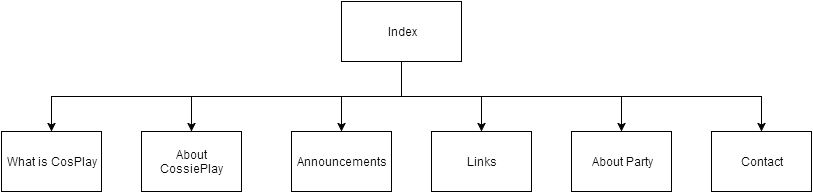

The diagram above was exported from draw.io. Its source (the exported page's mxGraphModel, read from the mxfile embedded in the PNG):
<mxGraphModel dx="1434" dy="727" grid="1" gridSize="10" guides="1" tooltips="1" connect="1" arrows="1" fold="1" page="1" pageScale="1" pageWidth="826" pageHeight="1169" background="#ffffff" math="0" shadow="0">
  <root>
    <mxCell id="0" />
    <mxCell id="1" parent="0" />
    <mxCell id="15" style="edgeStyle=orthogonalEdgeStyle;rounded=0;html=1;exitX=0.5;exitY=1;entryX=0.5;entryY=0;jettySize=auto;orthogonalLoop=1;" parent="1" source="2" target="3" edge="1">
      <mxGeometry relative="1" as="geometry" />
    </mxCell>
    <mxCell id="17" style="edgeStyle=orthogonalEdgeStyle;rounded=0;html=1;exitX=0.5;exitY=1;entryX=0.5;entryY=0;jettySize=auto;orthogonalLoop=1;" parent="1" source="2" target="9" edge="1">
      <mxGeometry relative="1" as="geometry" />
    </mxCell>
    <mxCell id="19" style="edgeStyle=orthogonalEdgeStyle;rounded=0;html=1;exitX=0.5;exitY=1;entryX=0.5;entryY=0;jettySize=auto;orthogonalLoop=1;" parent="1" source="2" target="10" edge="1">
      <mxGeometry relative="1" as="geometry" />
    </mxCell>
    <mxCell id="21" style="edgeStyle=orthogonalEdgeStyle;rounded=0;html=1;exitX=0.5;exitY=1;entryX=0.5;entryY=0;jettySize=auto;orthogonalLoop=1;" parent="1" source="2" target="11" edge="1">
      <mxGeometry relative="1" as="geometry" />
    </mxCell>
    <mxCell id="22" style="edgeStyle=orthogonalEdgeStyle;rounded=0;html=1;exitX=0.5;exitY=1;entryX=0.5;entryY=0;jettySize=auto;orthogonalLoop=1;" parent="1" source="2" target="12" edge="1">
      <mxGeometry relative="1" as="geometry" />
    </mxCell>
    <mxCell id="23" style="edgeStyle=orthogonalEdgeStyle;rounded=0;html=1;exitX=0.5;exitY=1;entryX=0.5;entryY=0;jettySize=auto;orthogonalLoop=1;" parent="1" source="2" target="13" edge="1">
      <mxGeometry relative="1" as="geometry" />
    </mxCell>
    <mxCell id="2" value="Index" style="whiteSpace=wrap;html=1;" parent="1" vertex="1">
      <mxGeometry x="350" y="50" width="120" height="60" as="geometry" />
    </mxCell>
    <mxCell id="3" value="What is CosPlay" style="whiteSpace=wrap;html=1;" parent="1" vertex="1">
      <mxGeometry x="10" y="180" width="100" height="60" as="geometry" />
    </mxCell>
    <mxCell id="9" value="About CossiePlay" style="whiteSpace=wrap;html=1;" parent="1" vertex="1">
      <mxGeometry x="150" y="180" width="100" height="60" as="geometry" />
    </mxCell>
    <mxCell id="10" value="Announcements" style="whiteSpace=wrap;html=1;" parent="1" vertex="1">
      <mxGeometry x="300" y="180" width="100" height="60" as="geometry" />
    </mxCell>
    <mxCell id="11" value="Links" style="whiteSpace=wrap;html=1;" parent="1" vertex="1">
      <mxGeometry x="440" y="180" width="100" height="60" as="geometry" />
    </mxCell>
    <mxCell id="12" value="About Party" style="whiteSpace=wrap;html=1;" parent="1" vertex="1">
      <mxGeometry x="580" y="180" width="100" height="60" as="geometry" />
    </mxCell>
    <mxCell id="13" value="Contact" style="whiteSpace=wrap;html=1;" parent="1" vertex="1">
      <mxGeometry x="720" y="180" width="100" height="60" as="geometry" />
    </mxCell>
  </root>
</mxGraphModel>